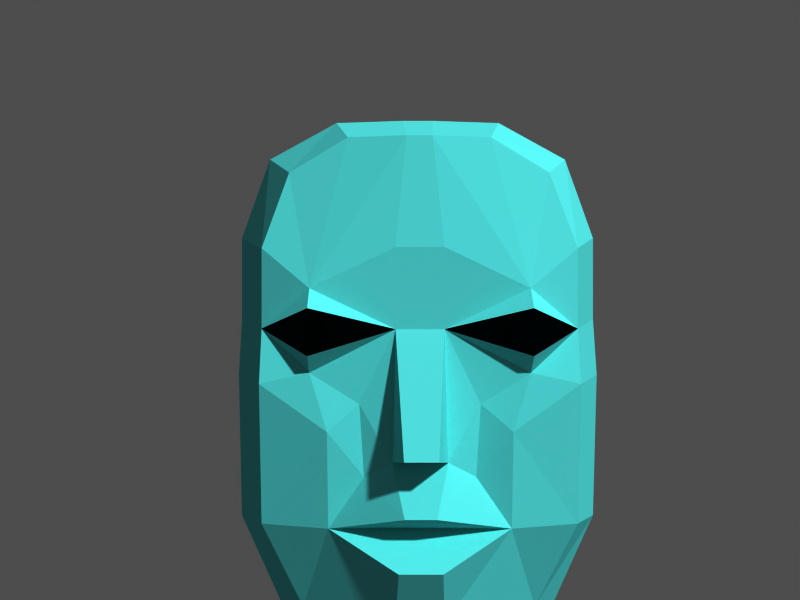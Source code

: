 # Source: face1.blend  (saved by Blender 2.30.0; exported with 4.5.12 LTS)
import bpy
from mathutils import Matrix  # noqa: F401  (used for matrix-valued properties, if any)

bpy.ops.wm.read_factory_settings(use_empty=True)
scene = bpy.context.scene
scene.name = '1'

# ---- collections
col_collection_1 = bpy.data.collections.new('Collection 1'); scene.collection.children.link(col_collection_1)

# ---- materials (node trees are filled in below, after node groups)
mat_material = bpy.data.materials.new('Material')
mat_material.alpha_threshold = 0.0
mat_material.preview_render_type = 'FLAT'
mat_material.diffuse_color = (0.2863, 0.8, 0.8, 1.0)
mat_material.roughness = 0.5
mat_material.line_color = (0.0, 0.0, 0.0, 1.0)

# ---- material node trees

# ---- cameras
cam_camera = bpy.data.cameras.new('Camera')
cam_camera.passepartout_alpha = 0.2
cam_camera.clip_end = 100.0
cam_camera.lens = 35.0
cam_camera.ortho_scale = 7.314
cam_camera.show_passepartout = False
cam_camera.show_safe_areas = True
cam_camera.dof.focus_distance = 0.0
cam_camera.dof.aperture_fstop = 128.0

# ---- meshes
me_plane = bpy.data.meshes.new('Plane')
me_plane.from_pydata([(-1.232, -0.7565, -0.02265), (-1.0, 1.197, -0.3096), (-1.232, 0.4778, -0.1586), (-0.2834, -1.588, 0.0), (8.731e-08, 0.4778, 0.0), (1.385e-08, -0.2611, 0.0), (-1.232, -0.2611, -0.1586), (-0.6043, -2.054, 0.0), (-1.232, -2.054, -0.1586), (-0.88, -2.911, -0.404), (-4.256e-08, -2.911, 0.0), (-0.7757, 0.1073, 0.0), (-0.7757, -0.6526, 0.0), (1.218, -0.6526, 0.0), (1.218, 0.1073, 0.0), (0.4421, -2.911, 0.0), (1.322, -2.911, -0.404), (1.675, -2.054, -0.1586), (1.046, -2.054, 0.0), (1.675, -0.2611, -0.1586), (0.4421, -0.2611, 0.0), (0.4421, 0.4778, 0.0), (0.7255, -1.588, 0.0), (1.675, 0.4778, -0.1586), (1.442, 1.197, -0.3096), (1.675, -0.7565, -0.02265), (0.4138, -2.356, 0.3171), (0.02838, -2.356, 0.3171), (0.3607, -1.888, 0.3171), (0.08143, -1.888, 0.3171), (0.3688, -1.357, 0.4984), (0.07329, -1.357, 0.4984), (-0.02784, -1.445, 0.07928), (0.47, -1.445, 0.07928), (-0.7757, -0.4915, 0.1586), (1.218, -0.4915, 0.1586), (1.218, -0.07137, 0.1586), (-0.7757, -0.07137, 0.1586), (1.076, -3.106, -0.3221), (0.3928, -3.106, -0.2216), (0.04933, -3.106, -0.2216), (-0.6343, -3.106, -0.3221), (0.8894, 1.522, -0.2737), (0.3421, 1.522, -0.1869), (0.1001, 1.522, -0.1869), (-0.4472, 1.522, -0.2737), (-0.6103, -1.174, 0.06796), (1.052, -1.174, 0.06796), (-0.325, -0.935, 0.0), (0.7671, -0.935, 0.0), (-0.6098, 1.815, -0.9786), (0.07064, 1.815, -0.8809), (0.3715, 1.815, -0.8809), (1.052, 1.815, -0.9786), (-0.8424, -3.399, -1.203), (0.007551, -3.399, -1.09), (0.4346, -3.399, -1.09), (1.285, -3.399, -1.203), (2.028, -0.752, -0.866), (1.739, 1.448, -1.019), (2.028, 0.6382, -1.019), (2.028, -0.194, -1.019), (2.028, -2.213, -1.019), (1.59, -3.179, -1.019), (-1.148, -3.179, -1.019), (-1.586, -2.213, -1.019), (-1.586, -0.194, -1.019), (-1.586, 0.6382, -1.019), (-1.297, 1.448, -1.019), (-1.586, -0.752, -0.866), (-1.444, -0.7824, -1.884), (-1.178, 1.625, -1.971), (-1.444, 0.8791, -1.971), (-1.444, 0.1123, -1.971), (-1.444, -2.102, -1.971), (-1.04, -2.991, -1.971), (1.482, -2.991, -1.971), (1.886, -2.102, -1.971), (1.886, 0.1123, -1.971), (1.886, 0.8791, -1.971), (1.62, 1.625, -1.971), (1.886, -0.7824, -1.884), (1.201, -3.194, -2.14), (0.4178, -3.194, -2.036), (0.02435, -3.194, -2.036), (-0.7588, -3.194, -2.14), (0.9866, 1.963, -1.933), (0.3597, 1.963, -1.843), (0.08247, 1.963, -1.843), (-0.5445, 1.963, -1.933), (-0.5445, 1.718, -3.347), (0.08247, 1.718, -3.257), (0.3597, 1.718, -3.257), (0.9866, 1.718, -3.347), (1.886, -0.6464, -3.243), (1.62, 1.381, -3.384), (1.886, 0.6344, -3.384), (1.886, -0.1323, -3.384), (-1.444, -0.1323, -3.384), (-1.444, 0.6344, -3.384), (-1.178, 1.381, -3.384), (-1.444, -0.6464, -3.243), (-1.064, -0.7575, -4.129), (-0.8588, 0.8074, -4.238), (-1.064, 0.2314, -4.238), (-1.064, -0.3606, -4.238), (1.506, -0.3606, -4.238), (1.506, 0.2314, -4.238), (1.301, 0.8074, -4.238), (1.506, -0.7575, -4.129), (0.8121, 1.068, -4.209), (0.3281, 1.068, -4.14), (0.1141, 1.068, -4.14), (-0.3699, 1.068, -4.209), (-0.2153, 0.1436, -4.313), (0.1421, 0.3672, -4.256), (0.3001, 0.3672, -4.256), (0.6574, 0.1436, -4.313), (1.17, -1.355, -4.248), (1.018, -0.0705, -4.337), (1.17, -0.5433, -4.337), (1.17, -1.029, -4.337), (-0.7279, -1.029, -4.337), (-0.7279, -0.5433, -4.337), (-0.5761, -0.0705, -4.337), (-0.7279, -1.355, -4.248), (-0.7588, -1.853, -3.198), (0.02435, -2.326, -3.093), (0.4178, -2.326, -3.093), (1.201, -1.853, -3.198), (1.565, -1.523, -3.871), (0.5574, -1.996, -3.706), (0.05099, -1.996, -3.706), (-0.9571, -1.523, -3.871)], [(130, 118)], [(1, 2, 11), (7, 8, 9, 10), (46, 8, 7), (5, 34, 12), (24, 23, 14), (18, 17, 16, 15), (47, 17, 18), (20, 35, 13), (4, 5, 20, 21), (18, 7, 27, 26), (18, 7, 29, 28), (3, 7, 29), (18, 22, 28), (10, 15, 26, 27), (20, 30, 33), (48, 32, 5), (5, 31, 30, 20), (32, 31, 5), (33, 22, 49), (32, 31, 30, 33), (34, 6, 12), (35, 19, 13), (5, 11, 37), (14, 20, 36), (14, 36, 19), (6, 37, 11), (4, 44, 11), (14, 43, 21), (4, 21, 43, 44), (14, 24, 42), (14, 42, 43), (11, 44, 45), (1, 11, 45), (47, 18, 22), (46, 7, 3), (0, 46, 12), (13, 47, 25), (17, 25, 47), (0, 8, 46), (2, 6, 11), (0, 12, 6), (13, 25, 19), (14, 19, 23), (4, 11, 5), (14, 21, 20), (49, 20, 33), (48, 3, 32), (13, 20, 49), (5, 12, 48), (15, 18, 26), (7, 10, 27), (12, 46, 48), (3, 48, 46), (22, 47, 49), (13, 49, 47), (23, 19, 61, 60), (19, 25, 58, 61), (0, 6, 66, 69), (6, 2, 67, 66), (8, 0, 69, 65), (25, 17, 62, 58), (1, 45, 50, 68), (45, 44, 51, 50), (43, 42, 53, 52), (42, 24, 59, 53), (44, 43, 52, 51), (40, 41, 54, 55), (41, 9, 64, 54), (39, 38, 57, 56), (38, 16, 63, 57), (39, 40, 55, 56), (16, 17, 62, 63), (23, 24, 59, 60), (9, 8, 65, 64), (2, 1, 68, 67), (67, 68, 71, 72), (64, 65, 74, 75), (60, 59, 80, 79), (63, 62, 77, 76), (56, 55, 84, 83), (57, 63, 76, 82), (56, 57, 82, 83), (54, 64, 75, 85), (55, 54, 85, 84), (51, 52, 87, 88), (53, 59, 80, 86), (52, 53, 86, 87), (50, 51, 88, 89), (68, 50, 89, 71), (58, 62, 77, 81), (65, 69, 70, 74), (66, 67, 72, 73), (69, 66, 73, 70), (61, 58, 81, 78), (60, 61, 78, 79), (3, 32, 29), (22, 28, 33), (28, 29, 32, 33), (79, 78, 97, 96), (78, 81, 94, 97), (70, 73, 98, 101), (73, 72, 99, 98), (71, 89, 90, 100), (89, 88, 91, 90), (87, 86, 93, 92), (86, 80, 95, 93), (88, 87, 92, 91), (79, 80, 95, 96), (72, 71, 100, 99), (99, 100, 103, 104), (96, 95, 108, 107), (91, 92, 111, 112), (93, 95, 108, 110), (92, 93, 110, 111), (90, 91, 112, 113), (100, 90, 113, 103), (98, 99, 104, 105), (101, 98, 105, 102), (97, 94, 109, 106), (96, 97, 106, 107), (107, 106, 121, 120), (106, 109, 118, 121), (102, 105, 122, 125), (105, 104, 123, 122), (103, 113, 114, 124), (113, 112, 115, 114), (111, 110, 117, 116), (110, 108, 119, 117), (112, 111, 116, 115), (107, 108, 119, 120), (104, 103, 124, 123), (84, 85, 126, 127), (83, 82, 129, 128), (83, 84, 127, 128), (131, 132, 127, 128), (131, 130, 129, 128), (132, 133, 126, 127), (10, 40, 39, 15), (9, 41, 40, 10), (15, 39, 38, 16), (70, 74, 126, 101), (77, 129, 94, 81), (76, 129, 77), (101, 102, 133, 126), (109, 118, 131, 130), (94, 129, 130, 109), (125, 133, 132), (114, 117, 116, 115), (114, 124, 119, 117), (119, 124, 123, 120), (120, 123, 122, 121), (118, 121, 122, 125), (102, 125, 133), (118, 125, 132, 131), (74, 126, 75), (76, 82, 129), (75, 126, 85)])
me_plane.materials.append(mat_material)
me_plane.use_remesh_preserve_volume = False
me_plane.use_remesh_preserve_attributes = False
me_plane.use_mirror_vertex_groups = False
me_plane.update()

# ---- objects
ob_plane = bpy.data.objects.new('Plane', me_plane)
ob_camera = bpy.data.objects.new('Camera', cam_camera)

# ---- transforms, parenting, visibility, modifiers, constraints
ob_plane.location = (0.0, 0.0, 0.0)
ob_plane.rotation_euler = (1.571, 1.367e-16, 1.367e-16)
ob_plane.lock_rotations_4d = False
ob_plane.empty_display_type = 'ARROWS'
ob_plane.color = (0.0, 0.0, 0.0, 1.0)
ob_plane.lineart.crease_threshold = 0.0
ob_camera.location = (0.04068, -6.99, 0.0)
ob_camera.rotation_euler = (1.571, -0.0, -0.0)
ob_camera.lock_rotations_4d = False
ob_camera.empty_display_type = 'ARROWS'
ob_camera.color = (0.0, 0.0, 0.0, 1.0)
ob_camera.lineart.crease_threshold = 0.0

# ---- collection membership
col_collection_1.objects.link(ob_plane)
col_collection_1.objects.link(ob_camera)

# ---- scene / render settings (as saved in the file)
scene.camera = ob_camera
scene.frame_start = 1; scene.frame_end = 250; scene.frame_set(1)
scene.render.engine = 'BLENDER_EEVEE_NEXT'
scene.render.image_settings.color_mode = 'RGB'
scene.render.image_settings.compression = 90
scene.render.resolution_x = 1280
scene.render.resolution_y = 960
scene.render.fps = 25
scene.render.dither_intensity = 0.0
scene.render.use_compositing = False
scene.render.use_sequencer = False
scene.render.use_file_extension = False
scene.render.bake_bias = 0.0
scene.render.use_stamp_time = False
scene.render.use_stamp_date = False
scene.render.use_stamp_frame = False
scene.render.use_stamp_camera = False
scene.render.use_stamp_scene = False
scene.render.use_stamp_filename = False
scene.render.use_stamp_render_time = False
scene.render.stamp_font_size = 0
scene.cycles.use_denoising = False
scene.cycles.samples = 10
scene.cycles.sampling_pattern = 'TABULATED_SOBOL'
scene.cycles.light_sampling_threshold = 0.0
scene.cycles.use_adaptive_sampling = False
scene.cycles.use_light_tree = False
scene.cycles.blur_glossy = 0.0
scene.cycles.volume_bounces = 1
scene.cycles.pixel_filter_type = 'GAUSSIAN'
scene.cycles.sample_clamp_indirect = 0.0
scene.view_settings.view_transform = 'Raw'
bpy.context.view_layer.update()

# ---- added for rendering (the .blend has no usable light): sun + grey world if the file has none
light_auto_sun = bpy.data.lights.new('AutoSun', 'SUN')
light_auto_sun.energy = 3.0
light_auto_sun.angle = 0.0523599
ob_auto_sun = bpy.data.objects.new('AutoSun', light_auto_sun)
scene.collection.objects.link(ob_auto_sun)
ob_auto_sun.rotation_euler = (0.872665, 0.174533, 0.523599)
if scene.world is None:
    world_auto = bpy.data.worlds.new('AutoWorld')
    world_auto.color = (0.3, 0.3, 0.3)
    scene.world = world_auto
bpy.context.view_layer.update()
